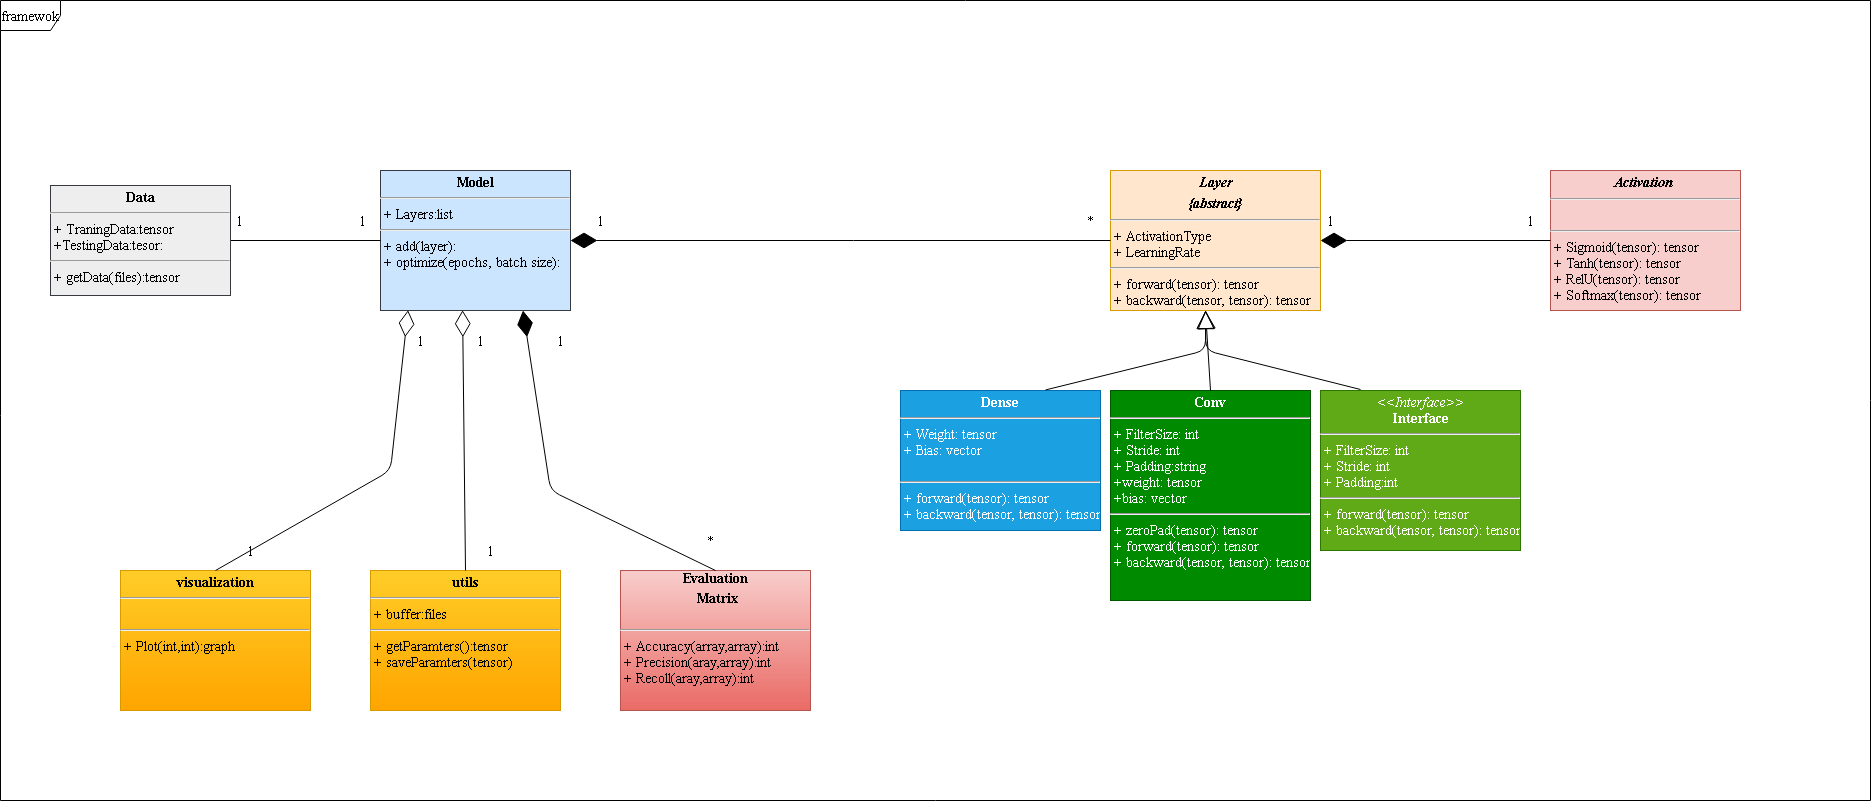

The diagram above was exported from draw.io. Its source (the exported page's mxGraphModel, read from the mxfile embedded in the PNG):
<mxGraphModel dx="1676" dy="1596" grid="1" gridSize="10" guides="1" tooltips="1" connect="1" arrows="1" fold="1" page="1" pageScale="1" pageWidth="850" pageHeight="1100" background="#ffffff" math="0" shadow="0">
  <root>
    <mxCell id="0" />
    <mxCell id="1" parent="0" />
    <mxCell id="17acba5748e5396b-1" value="framewok" style="shape=umlFrame;whiteSpace=wrap;html=1;rounded=0;shadow=0;comic=0;labelBackgroundColor=none;strokeWidth=1;fontFamily=Times New Roman;fontSize=14;align=center;" parent="1" vertex="1">
      <mxGeometry x="-780" y="-150" width="1870" height="800" as="geometry" />
    </mxCell>
    <mxCell id="5d2195bd80daf111-18" value="&lt;p style=&quot;margin: 4px 0px 0px; text-align: center; font-size: 14px;&quot;&gt;&lt;b style=&quot;font-size: 14px;&quot;&gt;Conv&lt;/b&gt;&lt;/p&gt;&lt;hr style=&quot;font-size: 14px;&quot;&gt;&lt;p style=&quot;margin: 0px 0px 0px 4px; font-size: 14px;&quot;&gt;+ FilterSize: int&lt;br style=&quot;font-size: 14px;&quot;&gt;+ Stride: int&lt;/p&gt;&lt;p style=&quot;margin: 0px 0px 0px 4px; font-size: 14px;&quot;&gt;+ Padding:string&lt;/p&gt;&lt;p style=&quot;margin: 0px 0px 0px 4px; font-size: 14px;&quot;&gt;+weight: tensor&lt;/p&gt;&lt;p style=&quot;margin: 0px 0px 0px 4px; font-size: 14px;&quot;&gt;+bias: vector&lt;/p&gt;&lt;hr style=&quot;font-size: 14px;&quot;&gt;&lt;p style=&quot;margin: 0px 0px 0px 4px; font-size: 14px;&quot;&gt;+ zeroPad(tensor): tensor&lt;br style=&quot;font-size: 14px;&quot;&gt;&lt;/p&gt;&lt;p style=&quot;margin: 0px 0px 0px 4px; font-size: 14px;&quot;&gt;+ forward(tensor): tensor&lt;br style=&quot;font-size: 14px;&quot;&gt;&lt;/p&gt;&lt;p style=&quot;margin: 0px 0px 0px 4px; font-size: 14px;&quot;&gt;+ backward(tensor, tensor): tensor&lt;br style=&quot;font-size: 14px;&quot;&gt;&lt;/p&gt;&lt;div style=&quot;font-size: 14px;&quot;&gt;&lt;br style=&quot;font-size: 14px;&quot;&gt;&lt;/div&gt;" style="verticalAlign=top;align=left;overflow=fill;fontSize=14;fontFamily=Times New Roman;html=1;rounded=0;shadow=0;comic=0;labelBackgroundColor=none;strokeWidth=1;fillColor=#008a00;strokeColor=#005700;fontColor=#ffffff;" parent="1" vertex="1">
      <mxGeometry x="330" y="240" width="200" height="210" as="geometry" />
    </mxCell>
    <mxCell id="a5l2EO8tnhVVvII7lbUt-1" value="&lt;p style=&quot;margin: 4px 0px 0px; text-align: center; font-size: 14px;&quot;&gt;&lt;b style=&quot;font-size: 14px;&quot;&gt;Dense&lt;/b&gt;&lt;/p&gt;&lt;hr style=&quot;font-size: 14px;&quot;&gt;&lt;p style=&quot;margin: 0px 0px 0px 4px; font-size: 14px;&quot;&gt;+ Weight: tensor&lt;br style=&quot;font-size: 14px;&quot;&gt;+ Bias: vector&lt;/p&gt;&lt;p style=&quot;margin: 0px 0px 0px 4px; font-size: 14px;&quot;&gt;&lt;br style=&quot;font-size: 14px;&quot;&gt;&lt;/p&gt;&lt;hr style=&quot;font-size: 14px;&quot;&gt;&lt;p style=&quot;margin: 0px 0px 0px 4px; font-size: 14px;&quot;&gt;+ forward(tensor): tensor&lt;br style=&quot;font-size: 14px;&quot;&gt;&lt;/p&gt;&lt;p style=&quot;margin: 0px 0px 0px 4px; font-size: 14px;&quot;&gt;+ backward(tensor, tensor): tensor&lt;br style=&quot;font-size: 14px;&quot;&gt;&lt;/p&gt;" style="verticalAlign=top;align=left;overflow=fill;fontSize=14;fontFamily=Times New Roman;html=1;rounded=0;shadow=0;comic=0;labelBackgroundColor=none;strokeWidth=1;fillColor=#1ba1e2;strokeColor=#006EAF;fontColor=#ffffff;" vertex="1" parent="1">
      <mxGeometry x="120" y="240" width="200" height="140" as="geometry" />
    </mxCell>
    <mxCell id="a5l2EO8tnhVVvII7lbUt-2" value="&lt;p style=&quot;margin: 4px 0px 0px; text-align: center; font-size: 14px;&quot;&gt;&lt;b style=&quot;font-size: 14px;&quot;&gt;&lt;i style=&quot;font-size: 14px;&quot;&gt;Layer&lt;/i&gt;&lt;/b&gt;&lt;/p&gt;&lt;p style=&quot;margin: 4px 0px 0px; text-align: center; font-size: 14px;&quot;&gt;&lt;b style=&quot;font-size: 14px;&quot;&gt;&lt;i style=&quot;font-size: 14px;&quot;&gt;{abstract}&lt;/i&gt;&lt;/b&gt;&lt;/p&gt;&lt;hr style=&quot;font-size: 14px;&quot;&gt;&lt;p style=&quot;margin: 0px 0px 0px 4px; font-size: 14px;&quot;&gt;+ ActivationType&lt;/p&gt;&lt;p style=&quot;margin: 0px 0px 0px 4px; font-size: 14px;&quot;&gt;+ LearningRate&amp;nbsp;&lt;/p&gt;&lt;hr style=&quot;font-size: 14px;&quot;&gt;&lt;p style=&quot;margin: 0px 0px 0px 4px; font-size: 14px;&quot;&gt;+ forward(tensor): tensor&lt;br style=&quot;font-size: 14px;&quot;&gt;+ backward(tensor, tensor): tensor&lt;/p&gt;" style="verticalAlign=top;align=left;overflow=fill;fontSize=14;fontFamily=Times New Roman;html=1;rounded=0;shadow=0;comic=0;labelBackgroundColor=none;strokeWidth=1;fillColor=#ffe6cc;strokeColor=#d79b00;" vertex="1" parent="1">
      <mxGeometry x="330" y="20" width="210" height="140" as="geometry" />
    </mxCell>
    <mxCell id="a5l2EO8tnhVVvII7lbUt-3" value="&lt;p style=&quot;margin: 4px 0px 0px; text-align: center; font-size: 14px;&quot;&gt;&lt;i style=&quot;font-size: 14px;&quot;&gt;&amp;lt;&amp;lt;Interface&amp;gt;&amp;gt;&lt;/i&gt;&lt;br style=&quot;font-size: 14px;&quot;&gt;&lt;b style=&quot;font-size: 14px;&quot;&gt;Interface&lt;/b&gt;&lt;/p&gt;&lt;hr style=&quot;font-size: 14px;&quot;&gt;&lt;p style=&quot;margin: 0px 0px 0px 4px; font-size: 14px;&quot;&gt;+ FilterSize: int&lt;br style=&quot;font-size: 14px;&quot;&gt;+ Stride: int&lt;/p&gt;&lt;p style=&quot;margin: 0px 0px 0px 4px; font-size: 14px;&quot;&gt;+ Padding:int&lt;/p&gt;&lt;hr style=&quot;font-size: 14px;&quot;&gt;&lt;p style=&quot;margin: 0px 0px 0px 4px; font-size: 14px;&quot;&gt;+ forward(tensor): tensor&lt;br style=&quot;font-size: 14px;&quot;&gt;&lt;/p&gt;&lt;p style=&quot;margin: 0px 0px 0px 4px; font-size: 14px;&quot;&gt;+ backward(tensor, tensor): tensor&lt;br style=&quot;font-size: 14px;&quot;&gt;&lt;/p&gt;" style="verticalAlign=top;align=left;overflow=fill;fontSize=14;fontFamily=Times New Roman;html=1;rounded=0;shadow=0;comic=0;labelBackgroundColor=none;strokeWidth=1;fillColor=#60a917;strokeColor=#2D7600;fontColor=#ffffff;" vertex="1" parent="1">
      <mxGeometry x="540" y="240" width="200" height="160" as="geometry" />
    </mxCell>
    <mxCell id="a5l2EO8tnhVVvII7lbUt-4" value="" style="endArrow=block;endSize=16;endFill=0;html=1;exitX=0.5;exitY=0;exitDx=0;exitDy=0;fontFamily=Times New Roman;fontSize=14;" edge="1" parent="1" source="5d2195bd80daf111-18">
      <mxGeometry width="160" relative="1" as="geometry">
        <mxPoint x="330" y="200" as="sourcePoint" />
        <mxPoint x="425" y="160" as="targetPoint" />
      </mxGeometry>
    </mxCell>
    <mxCell id="a5l2EO8tnhVVvII7lbUt-9" value="" style="endArrow=block;endSize=16;endFill=0;html=1;exitX=0.725;exitY=-0.004;exitDx=0;exitDy=0;exitPerimeter=0;fontFamily=Times New Roman;fontSize=14;" edge="1" parent="1" source="a5l2EO8tnhVVvII7lbUt-1">
      <mxGeometry width="160" relative="1" as="geometry">
        <mxPoint x="425" y="240" as="sourcePoint" />
        <mxPoint x="425" y="160" as="targetPoint" />
        <Array as="points">
          <mxPoint x="425" y="200" />
        </Array>
      </mxGeometry>
    </mxCell>
    <mxCell id="a5l2EO8tnhVVvII7lbUt-10" value="" style="endArrow=block;endSize=16;endFill=0;html=1;fontFamily=Times New Roman;fontSize=14;" edge="1" parent="1">
      <mxGeometry width="160" relative="1" as="geometry">
        <mxPoint x="580" y="239" as="sourcePoint" />
        <mxPoint x="425.25" y="160" as="targetPoint" />
        <Array as="points">
          <mxPoint x="425.25" y="200" />
        </Array>
      </mxGeometry>
    </mxCell>
    <mxCell id="a5l2EO8tnhVVvII7lbUt-11" value="&lt;p style=&quot;margin: 4px 0px 0px; text-align: center; font-size: 14px;&quot;&gt;&lt;b style=&quot;font-size: 14px;&quot;&gt;Model&lt;/b&gt;&lt;/p&gt;&lt;hr style=&quot;font-size: 14px;&quot;&gt;&lt;p style=&quot;margin: 0px 0px 0px 4px; font-size: 14px;&quot;&gt;+ Layers:list&lt;/p&gt;&lt;hr style=&quot;font-size: 14px;&quot;&gt;&lt;p style=&quot;margin: 0px 0px 0px 4px; font-size: 14px;&quot;&gt;+ add(layer):&lt;br style=&quot;font-size: 14px;&quot;&gt;+ optimize(epochs, batch size):&lt;/p&gt;" style="verticalAlign=top;align=left;overflow=fill;fontSize=14;fontFamily=Times New Roman;html=1;rounded=0;shadow=0;comic=0;labelBackgroundColor=none;strokeWidth=1;fillColor=#cce5ff;strokeColor=#36393d;" vertex="1" parent="1">
      <mxGeometry x="-400" y="20" width="190" height="140" as="geometry" />
    </mxCell>
    <mxCell id="a5l2EO8tnhVVvII7lbUt-12" value="" style="endArrow=diamondThin;endFill=1;endSize=24;html=1;exitX=0;exitY=0.5;exitDx=0;exitDy=0;entryX=1;entryY=0.5;entryDx=0;entryDy=0;fontFamily=Times New Roman;fontSize=14;" edge="1" parent="1" source="a5l2EO8tnhVVvII7lbUt-2" target="a5l2EO8tnhVVvII7lbUt-11">
      <mxGeometry width="160" relative="1" as="geometry">
        <mxPoint x="300" y="80" as="sourcePoint" />
        <mxPoint x="460" y="80" as="targetPoint" />
      </mxGeometry>
    </mxCell>
    <mxCell id="a5l2EO8tnhVVvII7lbUt-13" value="&lt;div style=&quot;text-align: center; font-size: 14px;&quot;&gt;&lt;span style=&quot;font-size: 14px;&quot;&gt;&lt;b style=&quot;font-size: 14px;&quot;&gt;Evaluation&lt;/b&gt;&lt;/span&gt;&lt;/div&gt;&lt;p style=&quot;margin: 4px 0px 0px; text-align: center; font-size: 14px;&quot;&gt;&lt;b style=&quot;font-size: 14px;&quot;&gt;&amp;nbsp;Matrix&lt;/b&gt;&lt;/p&gt;&lt;p style=&quot;margin: 0px 0px 0px 4px; font-size: 14px;&quot;&gt;&lt;br style=&quot;font-size: 14px;&quot;&gt;&lt;/p&gt;&lt;hr style=&quot;font-size: 14px;&quot;&gt;&lt;p style=&quot;margin: 0px 0px 0px 4px; font-size: 14px;&quot;&gt;+ Accuracy(array,array):int&lt;br style=&quot;font-size: 14px;&quot;&gt;+ Precision(aray,array):int&lt;/p&gt;&lt;p style=&quot;margin: 0px 0px 0px 4px; font-size: 14px;&quot;&gt;+ Recoll(aray,array):int&lt;br style=&quot;font-size: 14px;&quot;&gt;&lt;/p&gt;" style="verticalAlign=top;align=left;overflow=fill;fontSize=14;fontFamily=Times New Roman;html=1;rounded=0;shadow=0;comic=0;labelBackgroundColor=none;strokeWidth=1;fillColor=#f8cecc;strokeColor=#b85450;gradientColor=#ea6b66;" vertex="1" parent="1">
      <mxGeometry x="-160" y="420" width="190" height="140" as="geometry" />
    </mxCell>
    <mxCell id="a5l2EO8tnhVVvII7lbUt-14" value="" style="endArrow=diamondThin;endFill=1;endSize=24;html=1;exitX=0.5;exitY=0;exitDx=0;exitDy=0;entryX=0.75;entryY=1;entryDx=0;entryDy=0;fontFamily=Times New Roman;fontSize=14;" edge="1" parent="1" source="a5l2EO8tnhVVvII7lbUt-13" target="a5l2EO8tnhVVvII7lbUt-11">
      <mxGeometry width="160" relative="1" as="geometry">
        <mxPoint x="340" y="100" as="sourcePoint" />
        <mxPoint x="40" y="100" as="targetPoint" />
        <Array as="points">
          <mxPoint x="-230" y="340" />
        </Array>
      </mxGeometry>
    </mxCell>
    <mxCell id="a5l2EO8tnhVVvII7lbUt-15" value="&lt;p style=&quot;margin: 4px 0px 0px; text-align: center; font-size: 14px;&quot;&gt;&lt;b style=&quot;font-size: 14px;&quot;&gt;&lt;i style=&quot;font-size: 14px;&quot;&gt;Activation&amp;nbsp;&lt;/i&gt;&lt;/b&gt;&lt;/p&gt;&lt;hr style=&quot;font-size: 14px;&quot;&gt;&lt;p style=&quot;margin: 0px 0px 0px 4px; font-size: 14px;&quot;&gt;&lt;br style=&quot;font-size: 14px;&quot;&gt;&lt;/p&gt;&lt;hr style=&quot;font-size: 14px;&quot;&gt;&lt;p style=&quot;margin: 0px 0px 0px 4px; font-size: 14px;&quot;&gt;+ Sigmoid(tensor): tensor&lt;br style=&quot;font-size: 14px;&quot;&gt;+ Tanh(tensor): tensor&lt;br style=&quot;font-size: 14px;&quot;&gt;&lt;/p&gt;&lt;p style=&quot;margin: 0px 0px 0px 4px; font-size: 14px;&quot;&gt;+ RelU(tensor): tensor&lt;br style=&quot;font-size: 14px;&quot;&gt;&lt;/p&gt;&lt;p style=&quot;margin: 0px 0px 0px 4px; font-size: 14px;&quot;&gt;+ Softmax(tensor): tensor&lt;br style=&quot;font-size: 14px;&quot;&gt;&lt;/p&gt;" style="verticalAlign=top;align=left;overflow=fill;fontSize=14;fontFamily=Times New Roman;html=1;rounded=0;shadow=0;comic=0;labelBackgroundColor=none;strokeWidth=1;fillColor=#f8cecc;strokeColor=#b85450;" vertex="1" parent="1">
      <mxGeometry x="770" y="20" width="190" height="140" as="geometry" />
    </mxCell>
    <mxCell id="a5l2EO8tnhVVvII7lbUt-16" value="" style="endArrow=diamondThin;endFill=1;endSize=24;html=1;exitX=0;exitY=0.5;exitDx=0;exitDy=0;entryX=1;entryY=0.5;entryDx=0;entryDy=0;fontFamily=Times New Roman;fontSize=14;" edge="1" parent="1" source="a5l2EO8tnhVVvII7lbUt-15" target="a5l2EO8tnhVVvII7lbUt-2">
      <mxGeometry width="160" relative="1" as="geometry">
        <mxPoint x="760" y="88" as="sourcePoint" />
        <mxPoint x="560" y="88" as="targetPoint" />
      </mxGeometry>
    </mxCell>
    <mxCell id="a5l2EO8tnhVVvII7lbUt-17" value="&lt;p style=&quot;margin: 4px 0px 0px; text-align: center; font-size: 14px;&quot;&gt;&lt;b style=&quot;font-size: 14px;&quot;&gt;utils&lt;/b&gt;&lt;br style=&quot;font-size: 14px;&quot;&gt;&lt;/p&gt;&lt;hr style=&quot;font-size: 14px;&quot;&gt;&lt;p style=&quot;margin: 0px 0px 0px 4px; font-size: 14px;&quot;&gt;+ buffer:files&lt;/p&gt;&lt;hr style=&quot;font-size: 14px;&quot;&gt;&lt;p style=&quot;margin: 0px 0px 0px 4px; font-size: 14px;&quot;&gt;+ getParamters():tensor&lt;br style=&quot;font-size: 14px;&quot;&gt;+ saveParamters(tensor)&lt;/p&gt;" style="verticalAlign=top;align=left;overflow=fill;fontSize=14;fontFamily=Times New Roman;html=1;rounded=0;shadow=0;comic=0;labelBackgroundColor=none;strokeWidth=1;fillColor=#ffcd28;strokeColor=#d79b00;gradientColor=#ffa500;" vertex="1" parent="1">
      <mxGeometry x="-410" y="420" width="190" height="140" as="geometry" />
    </mxCell>
    <mxCell id="a5l2EO8tnhVVvII7lbUt-19" value="1&amp;nbsp; &amp;nbsp; &amp;nbsp; &amp;nbsp; &amp;nbsp; &amp;nbsp; &amp;nbsp; &amp;nbsp; &amp;nbsp; &amp;nbsp; &amp;nbsp; &amp;nbsp; &amp;nbsp; &amp;nbsp; &amp;nbsp;1" style="edgeStyle=orthogonalEdgeStyle;rounded=0;orthogonalLoop=1;jettySize=auto;html=1;entryX=0;entryY=0.5;entryDx=0;entryDy=0;endArrow=none;endFill=0;fontFamily=Times New Roman;fontSize=14;" edge="1" parent="1" source="a5l2EO8tnhVVvII7lbUt-18" target="a5l2EO8tnhVVvII7lbUt-11">
      <mxGeometry x="-0.0769" y="20" relative="1" as="geometry">
        <mxPoint as="offset" />
      </mxGeometry>
    </mxCell>
    <mxCell id="a5l2EO8tnhVVvII7lbUt-18" value="&lt;p style=&quot;margin: 4px 0px 0px; text-align: center; font-size: 14px;&quot;&gt;&lt;b style=&quot;font-size: 14px;&quot;&gt;Data&lt;/b&gt;&lt;/p&gt;&lt;hr style=&quot;font-size: 14px;&quot;&gt;&lt;p style=&quot;margin: 0px 0px 0px 4px; font-size: 14px;&quot;&gt;+ TraningData:tensor&lt;/p&gt;&lt;p style=&quot;margin: 0px 0px 0px 4px; font-size: 14px;&quot;&gt;+TestingData:tesor:&lt;/p&gt;&lt;hr style=&quot;font-size: 14px;&quot;&gt;&lt;p style=&quot;margin: 0px 0px 0px 4px; font-size: 14px;&quot;&gt;+ getData(files):tensor&lt;br style=&quot;font-size: 14px;&quot;&gt;&lt;br style=&quot;font-size: 14px;&quot;&gt;&lt;/p&gt;" style="verticalAlign=top;align=left;overflow=fill;fontSize=14;fontFamily=Times New Roman;html=1;rounded=0;shadow=0;comic=0;labelBackgroundColor=none;strokeWidth=1;fillColor=#eeeeee;strokeColor=#36393d;" vertex="1" parent="1">
      <mxGeometry x="-730" y="35" width="180" height="110" as="geometry" />
    </mxCell>
    <mxCell id="a5l2EO8tnhVVvII7lbUt-21" value="&lt;p style=&quot;margin: 4px 0px 0px; text-align: center; font-size: 14px;&quot;&gt;&lt;b style=&quot;font-size: 14px;&quot;&gt;visualization&lt;/b&gt;&lt;br style=&quot;font-size: 14px;&quot;&gt;&lt;/p&gt;&lt;hr style=&quot;font-size: 14px;&quot;&gt;&lt;p style=&quot;margin: 0px 0px 0px 4px; font-size: 14px;&quot;&gt;&lt;br style=&quot;font-size: 14px;&quot;&gt;&lt;/p&gt;&lt;hr style=&quot;font-size: 14px;&quot;&gt;&lt;p style=&quot;margin: 0px 0px 0px 4px; font-size: 14px;&quot;&gt;+ Plot(int,int):graph&lt;br style=&quot;font-size: 14px;&quot;&gt;&lt;br style=&quot;font-size: 14px;&quot;&gt;&lt;/p&gt;" style="verticalAlign=top;align=left;overflow=fill;fontSize=14;fontFamily=Times New Roman;html=1;rounded=0;shadow=0;comic=0;labelBackgroundColor=none;strokeWidth=1;fillColor=#ffcd28;strokeColor=#d79b00;gradientColor=#ffa500;" vertex="1" parent="1">
      <mxGeometry x="-660" y="420" width="190" height="140" as="geometry" />
    </mxCell>
    <mxCell id="a5l2EO8tnhVVvII7lbUt-22" value="" style="endArrow=diamondThin;endFill=0;endSize=24;html=1;entryX=0.145;entryY=0.998;entryDx=0;entryDy=0;exitX=0.5;exitY=0;exitDx=0;exitDy=0;entryPerimeter=0;fontFamily=Times New Roman;fontSize=14;" edge="1" parent="1" source="a5l2EO8tnhVVvII7lbUt-21" target="a5l2EO8tnhVVvII7lbUt-11">
      <mxGeometry width="160" relative="1" as="geometry">
        <mxPoint x="-440" y="470" as="sourcePoint" />
        <mxPoint x="-280" y="470" as="targetPoint" />
        <Array as="points">
          <mxPoint x="-390" y="320" />
        </Array>
      </mxGeometry>
    </mxCell>
    <mxCell id="a5l2EO8tnhVVvII7lbUt-23" value="" style="endArrow=diamondThin;endFill=0;endSize=24;html=1;entryX=0.432;entryY=0.998;entryDx=0;entryDy=0;exitX=0.5;exitY=0;exitDx=0;exitDy=0;entryPerimeter=0;fontFamily=Times New Roman;fontSize=14;" edge="1" parent="1" source="a5l2EO8tnhVVvII7lbUt-17" target="a5l2EO8tnhVVvII7lbUt-11">
      <mxGeometry width="160" relative="1" as="geometry">
        <mxPoint x="-585" y="430" as="sourcePoint" />
        <mxPoint x="-362.45000000000005" y="169.72000000000003" as="targetPoint" />
        <Array as="points" />
      </mxGeometry>
    </mxCell>
    <mxCell id="a5l2EO8tnhVVvII7lbUt-25" value="1" style="text;html=1;strokeColor=none;fillColor=none;align=center;verticalAlign=middle;whiteSpace=wrap;rounded=0;fontFamily=Times New Roman;fontSize=14;" vertex="1" parent="1">
      <mxGeometry x="-200" y="60" width="40" height="20" as="geometry" />
    </mxCell>
    <mxCell id="a5l2EO8tnhVVvII7lbUt-26" value="*" style="text;html=1;strokeColor=none;fillColor=none;align=center;verticalAlign=middle;whiteSpace=wrap;rounded=0;fontFamily=Times New Roman;fontSize=14;" vertex="1" parent="1">
      <mxGeometry x="290" y="60" width="40" height="20" as="geometry" />
    </mxCell>
    <mxCell id="a5l2EO8tnhVVvII7lbUt-27" value="1" style="text;html=1;strokeColor=none;fillColor=none;align=center;verticalAlign=middle;whiteSpace=wrap;rounded=0;fontFamily=Times New Roman;fontSize=14;" vertex="1" parent="1">
      <mxGeometry x="-240" y="180" width="40" height="20" as="geometry" />
    </mxCell>
    <mxCell id="a5l2EO8tnhVVvII7lbUt-30" value="*" style="text;html=1;strokeColor=none;fillColor=none;align=center;verticalAlign=middle;whiteSpace=wrap;rounded=0;fontFamily=Times New Roman;fontSize=14;" vertex="1" parent="1">
      <mxGeometry x="-90" y="380" width="40" height="20" as="geometry" />
    </mxCell>
    <mxCell id="a5l2EO8tnhVVvII7lbUt-31" value="1" style="text;html=1;strokeColor=none;fillColor=none;align=center;verticalAlign=middle;whiteSpace=wrap;rounded=0;fontFamily=Times New Roman;fontSize=14;" vertex="1" parent="1">
      <mxGeometry x="730" y="60" width="40" height="20" as="geometry" />
    </mxCell>
    <mxCell id="a5l2EO8tnhVVvII7lbUt-36" value="1" style="text;html=1;strokeColor=none;fillColor=none;align=center;verticalAlign=middle;whiteSpace=wrap;rounded=0;fontFamily=Times New Roman;fontSize=14;" vertex="1" parent="1">
      <mxGeometry x="-310" y="390" width="40" height="20" as="geometry" />
    </mxCell>
    <mxCell id="a5l2EO8tnhVVvII7lbUt-37" value="1" style="text;html=1;strokeColor=none;fillColor=none;align=center;verticalAlign=middle;whiteSpace=wrap;rounded=0;fontFamily=Times New Roman;fontSize=14;" vertex="1" parent="1">
      <mxGeometry x="-320" y="180" width="40" height="20" as="geometry" />
    </mxCell>
    <mxCell id="a5l2EO8tnhVVvII7lbUt-38" value="1" style="text;html=1;strokeColor=none;fillColor=none;align=center;verticalAlign=middle;whiteSpace=wrap;rounded=0;fontFamily=Times New Roman;fontSize=14;" vertex="1" parent="1">
      <mxGeometry x="-380" y="180" width="40" height="20" as="geometry" />
    </mxCell>
    <mxCell id="a5l2EO8tnhVVvII7lbUt-39" value="1" style="text;html=1;strokeColor=none;fillColor=none;align=center;verticalAlign=middle;whiteSpace=wrap;rounded=0;fontFamily=Times New Roman;fontSize=14;" vertex="1" parent="1">
      <mxGeometry x="-550" y="390" width="40" height="20" as="geometry" />
    </mxCell>
    <mxCell id="a5l2EO8tnhVVvII7lbUt-40" value="1" style="text;html=1;strokeColor=none;fillColor=none;align=center;verticalAlign=middle;whiteSpace=wrap;rounded=0;fontFamily=Times New Roman;fontSize=14;" vertex="1" parent="1">
      <mxGeometry x="530" y="60" width="40" height="20" as="geometry" />
    </mxCell>
  </root>
</mxGraphModel>